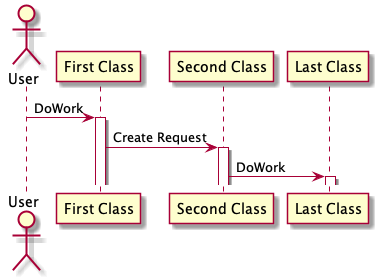

The diagram above was rendered by PlantUML. Its source (embedded in the PNG):
@startuml

actor User
participant "First Class" as A
participant "Second Class" as B
participant "Last Class" as C
User -> A: DoWork
activate A
A -> B: Create Request
activate B
B -> C: DoWork
activate C
@enduml